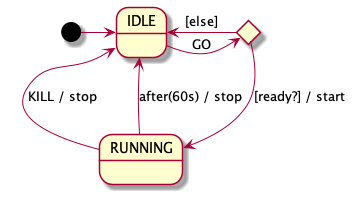

The diagram above was rendered by PlantUML. Its source (embedded in the PNG):
@startuml
    state IDLE 
    state RUNNING
    state C <<choice>>
    [*] -> IDLE
    IDLE -> C : GO
    C -> RUNNING : [ready?] / start
    C -> IDLE : [else]
    RUNNING -> IDLE : KILL / stop
    RUNNING --> IDLE : after(60s) / stop
@enduml